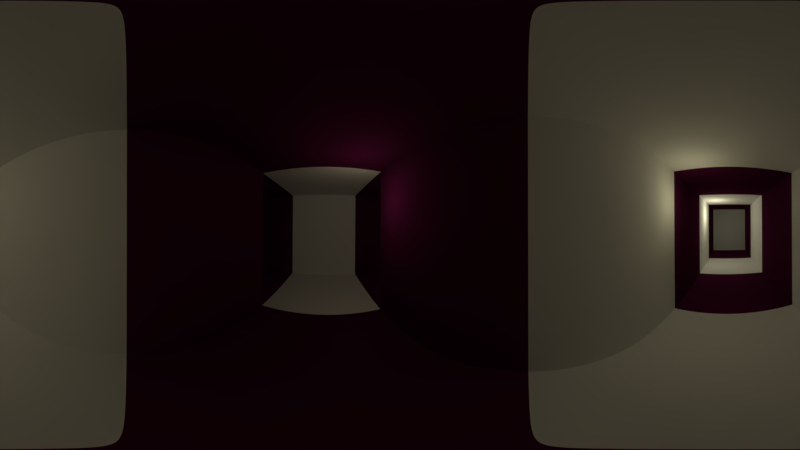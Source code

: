 # Source: 1_PJD_CenaCastelo01_AnaVitoriaVaz.blend  (saved by Blender 2.79.0; exported with 4.5.12 LTS)
import bpy
from mathutils import Matrix  # noqa: F401  (used for matrix-valued properties, if any)

bpy.ops.wm.read_factory_settings(use_empty=True)
scene = bpy.context.scene
scene.name = 'Scene'

# ---- collections
col_collection_1 = bpy.data.collections.new('Collection 1'); scene.collection.children.link(col_collection_1)

# ---- materials (node trees are filled in below, after node groups)
mat_wall_01 = bpy.data.materials.new('wall.01')
mat_wall_01.alpha_threshold = 0.0
mat_wall_01.roughness = 0.5
mat_wall_02 = bpy.data.materials.new('wall.02')
mat_wall_02.alpha_threshold = 0.0
mat_wall_02.diffuse_color = (0.08001, 0.006398, 0.04669, 1.0)
mat_wall_02.roughness = 0.5

# ---- material node trees

# ---- world
world_world = bpy.data.worlds.new('World'); scene.world = world_world
world_world.color = (0.05088, 0.05088, 0.05088)
world_world.use_sun_shadow = False
world_world.sun_shadow_jitter_overblur = 0.0
world_world.cycles.sampling_method = 'MANUAL'

# ---- cameras
cam_camera = bpy.data.cameras.new('Camera')
cam_camera.type = 'PANO'
cam_camera.clip_end = 100.0
cam_camera.lens = 35.0
cam_camera.sensor_width = 32.0
cam_camera.sensor_height = 18.0
cam_camera.ortho_scale = 7.314
cam_camera.panorama_type = 'EQUIRECTANGULAR'
cam_camera.dof.focus_distance = 0.0

# ---- lights
light_lamp_014 = bpy.data.lights.new('Lamp.014', 'POINT')
light_lamp_014.color = (1.0, 0.9346, 0.6218)
light_lamp_014.transmission_factor = 0.0
light_lamp_014.cutoff_distance = 30.0
light_lamp_014.energy = 3.0
light_lamp_014.shadow_buffer_clip_start = 1.001
light_lamp_014.shadow_soft_size = 0.05
light_lamp_014.shadow_maximum_resolution = 0.006
light_lamp_014.use_absolute_resolution = True
light_lamp_013 = bpy.data.lights.new('Lamp.013', 'POINT')
light_lamp_013.color = (1.0, 0.9346, 0.6218)
light_lamp_013.transmission_factor = 0.0
light_lamp_013.cutoff_distance = 30.0
light_lamp_013.energy = 3.0
light_lamp_013.shadow_buffer_clip_start = 1.001
light_lamp_013.shadow_soft_size = 0.05
light_lamp_013.shadow_maximum_resolution = 0.006
light_lamp_013.use_absolute_resolution = True
light_lamp_010 = bpy.data.lights.new('Lamp.010', 'POINT')
light_lamp_010.color = (1.0, 0.9346, 0.6218)
light_lamp_010.transmission_factor = 0.0
light_lamp_010.cutoff_distance = 30.0
light_lamp_010.energy = 3.0
light_lamp_010.shadow_buffer_clip_start = 1.001
light_lamp_010.shadow_soft_size = 0.05
light_lamp_010.shadow_maximum_resolution = 0.006
light_lamp_010.use_absolute_resolution = True
light_lamp_009 = bpy.data.lights.new('Lamp.009', 'POINT')
light_lamp_009.color = (1.0, 0.9346, 0.6218)
light_lamp_009.transmission_factor = 0.0
light_lamp_009.cutoff_distance = 30.0
light_lamp_009.energy = 3.0
light_lamp_009.shadow_buffer_clip_start = 1.001
light_lamp_009.shadow_soft_size = 0.05
light_lamp_009.shadow_maximum_resolution = 0.006
light_lamp_009.use_absolute_resolution = True
light_lamp_007 = bpy.data.lights.new('Lamp.007', 'POINT')
light_lamp_007.color = (1.0, 0.8382, 0.559)
light_lamp_007.transmission_factor = 0.0
light_lamp_007.cutoff_distance = 30.0
light_lamp_007.energy = 3.0
light_lamp_007.shadow_buffer_clip_start = 1.001
light_lamp_007.shadow_soft_size = 0.05
light_lamp_007.shadow_maximum_resolution = 0.006
light_lamp_007.use_absolute_resolution = True
light_lamp_006 = bpy.data.lights.new('Lamp.006', 'POINT')
light_lamp_006.color = (1.0, 0.8382, 0.559)
light_lamp_006.transmission_factor = 0.0
light_lamp_006.cutoff_distance = 30.0
light_lamp_006.energy = 3.0
light_lamp_006.shadow_buffer_clip_start = 1.001
light_lamp_006.shadow_soft_size = 0.05
light_lamp_006.shadow_maximum_resolution = 0.006
light_lamp_006.use_absolute_resolution = True
light_lamp_005 = bpy.data.lights.new('Lamp.005', 'POINT')
light_lamp_005.color = (1.0, 0.8382, 0.559)
light_lamp_005.transmission_factor = 0.0
light_lamp_005.cutoff_distance = 30.0
light_lamp_005.energy = 3.0
light_lamp_005.shadow_buffer_clip_start = 1.001
light_lamp_005.shadow_soft_size = 0.05
light_lamp_005.shadow_maximum_resolution = 0.006
light_lamp_005.use_absolute_resolution = True
light_lamp_004 = bpy.data.lights.new('Lamp.004', 'POINT')
light_lamp_004.color = (1.0, 0.904, 0.529)
light_lamp_004.transmission_factor = 0.0
light_lamp_004.cutoff_distance = 30.0
light_lamp_004.energy = 3.0
light_lamp_004.shadow_buffer_clip_start = 1.001
light_lamp_004.shadow_soft_size = 0.05
light_lamp_004.shadow_maximum_resolution = 0.006
light_lamp_004.use_absolute_resolution = True
light_lamp = bpy.data.lights.new('Lamp', 'POINT')
light_lamp.color = (1.0, 0.9346, 0.6218)
light_lamp.transmission_factor = 0.0
light_lamp.cutoff_distance = 30.0
light_lamp.energy = 3.0
light_lamp.shadow_buffer_clip_start = 1.001
light_lamp.shadow_soft_size = 0.05
light_lamp.shadow_maximum_resolution = 0.006
light_lamp.use_absolute_resolution = True

# ---- meshes
me_cube = bpy.data.meshes.new('Cube')
me_cube.from_pydata([(-1.0, -1.0, -1.0), (-1.0, -1.0, 4.18), (-1.0, 1.0, -1.0), (-1.0, 1.0, 4.18), (1.0, -1.0, -1.0), (1.0, -1.0, 4.18), (1.0, 1.0, -1.0), (1.0, 1.0, 4.18)], [], [(0, 1, 3, 2), (2, 3, 7, 6), (6, 7, 5, 4), (4, 5, 1, 0), (2, 6, 4, 0), (7, 3, 1, 5)])
me_cube.use_remesh_preserve_volume = False
me_cube.use_remesh_preserve_attributes = False
me_cube.use_mirror_vertex_groups = False
me_cube.update()
me_cube_001 = bpy.data.meshes.new('Cube.001')
me_cube_001.from_pydata([(-1.0, -1.0, -1.0), (-1.0, -1.0, 1.3), (-1.0, 1.0, -1.0), (-1.0, 1.0, 1.3), (1.0, -1.0, -1.0), (1.0, -1.0, 1.3), (1.0, 1.0, -1.0), (1.0, 1.0, 1.3), (-1.0, -3.0, -1.0), (-1.0, -3.0, 1.3), (1.0, -3.0, 1.3), (1.0, -3.0, -1.0), (-1.0, -5.0, -1.0), (-1.0, -5.0, 1.3), (1.0, -5.0, 1.3), (1.0, -5.0, -1.0), (-1.0, 3.0, -1.0), (-1.0, 5.0, -1.0), (1.0, 5.0, -1.0), (1.0, 3.0, -1.0), (1.0, 3.0, 1.3), (1.0, 5.0, 1.3), (-1.0, 5.0, 1.3), (-1.0, 3.0, 1.3), (7.0, 5.0, -1.0), (7.0, 3.0, -1.0), (7.0, 3.0, 1.3), (7.0, 5.0, 1.3), (3.0, 3.0, -1.0), (5.0, 3.0, -1.0), (5.0, 3.0, 1.3), (3.0, 3.0, 1.3), (3.0, 5.0, 1.3), (5.0, 5.0, 1.3), (5.0, 5.0, -1.0), (3.0, 5.0, -1.0), (-7.0, 3.0, -1.0), (-7.0, 5.0, -1.0), (-7.0, 5.0, 1.3), (-7.0, 3.0, 1.3), (-3.0, 3.0, -1.0), (-5.0, 3.0, -1.0), (-5.0, 5.0, -1.0), (-3.0, 5.0, -1.0), (-3.0, 3.0, 1.3), (-5.0, 3.0, 1.3), (-5.0, 5.0, 1.3), (-3.0, 5.0, 1.3), (-1.0, 5.0, 1.3), (-1.0, 5.0, -1.0), (1.0, 5.0, -1.0), (1.0, 5.0, 1.3), (-1.0, -7.0, -1.0), (-1.0, -7.0, 1.3), (1.0, -7.0, 1.3), (1.0, -7.0, -1.0)], [], [(0, 1, 3, 2), (6, 7, 5, 4), (5, 1, 9, 10), (2, 6, 4, 0), (7, 3, 1, 5), (10, 9, 13, 14), (4, 5, 10, 11), (1, 0, 8, 9), (0, 4, 11, 8), (13, 12, 52, 53), (11, 10, 14, 15), (8, 11, 15, 12), (9, 8, 12, 13), (7, 6, 19, 20), (30, 29, 25, 26), (2, 3, 23, 16), (42, 41, 36, 37), (3, 7, 20, 23), (23, 20, 21, 22), (6, 2, 16, 19), (19, 16, 17, 18), (26, 25, 24, 27), (34, 33, 27, 24), (33, 30, 26, 27), (29, 34, 24, 25), (19, 18, 35, 28), (28, 35, 34, 29), (21, 20, 31, 32), (32, 31, 30, 33), (18, 21, 32, 35), (35, 32, 33, 34), (20, 19, 28, 31), (31, 28, 29, 30), (36, 39, 38, 37), (41, 45, 39, 36), (46, 42, 37, 38), (45, 46, 38, 39), (23, 22, 47, 44), (44, 47, 46, 45), (22, 17, 43, 47), (47, 43, 42, 46), (16, 23, 44, 40), (40, 44, 45, 41), (17, 16, 40, 43), (43, 40, 41, 42), (49, 48, 51, 50), (55, 54, 53, 52), (14, 13, 53, 54), (15, 14, 54, 55), (12, 15, 55, 52)])
me_cube_001.polygons.foreach_set('material_index', [0, 0, 1, 0, 0, 0, 1, 1, 1, 1, 0, 0, 0, 1, 1, 1, 1, 1, 0, 1, 0, 1, 1, 1, 1, 1, 0, 1, 0, 1, 0, 1, 0, 1, 1, 1, 1, 1, 0, 1, 0, 1, 0, 1, 0, 0, 0, 1, 1, 1])
me_cube_001.materials.append(mat_wall_01)
me_cube_001.materials.append(mat_wall_02)
me_cube_001.use_remesh_preserve_volume = False
me_cube_001.use_remesh_preserve_attributes = False
me_cube_001.use_mirror_vertex_groups = False
me_cube_001.update()

# ---- objects
ob_lamp_008 = bpy.data.objects.new('Lamp.008', light_lamp_014)
ob_lamp_007 = bpy.data.objects.new('Lamp.007', light_lamp_013)
ob_lamp_006 = bpy.data.objects.new('Lamp.006', light_lamp_010)
ob_lamp_005 = bpy.data.objects.new('Lamp.005', light_lamp_009)
ob_lamp_002 = bpy.data.objects.new('Lamp.002', light_lamp_007)
ob_lamp_001 = bpy.data.objects.new('Lamp.001', light_lamp_006)
ob_lamp_004 = bpy.data.objects.new('Lamp.004', light_lamp_005)
ob_lamp_003 = bpy.data.objects.new('Lamp.003', light_lamp_004)
ob_cube_001 = bpy.data.objects.new('Cube.001', me_cube)
ob_cube = bpy.data.objects.new('Cube', me_cube_001)
ob_lamp = bpy.data.objects.new('Lamp', light_lamp)
ob_camera = bpy.data.objects.new('Camera', cam_camera)

# ---- transforms, parenting, visibility, modifiers, constraints
ob_lamp_008.location = (-4.506, 3.915, 1.769)
ob_lamp_008.rotation_euler = (0.6503, 0.05522, 1.866)
ob_lamp_008.lock_rotations_4d = False
ob_lamp_008.empty_display_type = 'ARROWS'
ob_lamp_008.color = (0.0, 0.0, 0.0, 0.0)
ob_lamp_008.lineart.crease_threshold = 0.0
ob_lamp_007.location = (0.548, -4.001, 1.769)
ob_lamp_007.rotation_euler = (0.6503, 0.05522, 1.866)
ob_lamp_007.lock_rotations_4d = False
ob_lamp_007.empty_display_type = 'ARROWS'
ob_lamp_007.color = (0.0, 0.0, 0.0, 0.0)
ob_lamp_007.lineart.crease_threshold = 0.0
ob_lamp_006.location = (0.548, -4.001, 1.769)
ob_lamp_006.rotation_euler = (0.6503, 0.05522, 1.866)
ob_lamp_006.lock_rotations_4d = False
ob_lamp_006.empty_display_type = 'ARROWS'
ob_lamp_006.color = (0.0, 0.0, 0.0, 0.0)
ob_lamp_006.lineart.crease_threshold = 0.0
ob_lamp_005.location = (0.548, -4.001, 1.769)
ob_lamp_005.rotation_euler = (0.6503, 0.05522, 1.866)
ob_lamp_005.lock_rotations_4d = False
ob_lamp_005.empty_display_type = 'ARROWS'
ob_lamp_005.color = (0.0, 0.0, 0.0, 0.0)
ob_lamp_005.lineart.crease_threshold = 0.0
ob_lamp_002.location = (5.48, 3.427, 1.769)
ob_lamp_002.rotation_euler = (0.6503, 0.05522, 1.866)
ob_lamp_002.lock_rotations_4d = False
ob_lamp_002.empty_display_type = 'ARROWS'
ob_lamp_002.color = (0.0, 0.0, 0.0, 0.0)
ob_lamp_002.lineart.crease_threshold = 0.0
ob_lamp_001.location = (3.044, 3.427, 1.769)
ob_lamp_001.rotation_euler = (0.6503, 0.05522, 1.866)
ob_lamp_001.lock_rotations_4d = False
ob_lamp_001.empty_display_type = 'ARROWS'
ob_lamp_001.color = (0.0, 0.0, 0.0, 0.0)
ob_lamp_001.lineart.crease_threshold = 0.0
ob_lamp_004.location = (0.548, 2.544, 1.769)
ob_lamp_004.rotation_euler = (0.6503, 0.05522, 1.866)
ob_lamp_004.lock_rotations_4d = False
ob_lamp_004.empty_display_type = 'ARROWS'
ob_lamp_004.color = (0.0, 0.0, 0.0, 0.0)
ob_lamp_004.lineart.crease_threshold = 0.0
ob_lamp_003.location = (0.548, -0.7831, 1.769)
ob_lamp_003.rotation_euler = (0.6503, 0.05522, 1.866)
ob_lamp_003.lock_rotations_4d = False
ob_lamp_003.empty_display_type = 'ARROWS'
ob_lamp_003.color = (0.0, 0.0, 0.0, 0.0)
ob_lamp_003.lineart.crease_threshold = 0.0
ob_cube_001.location = (-4.191, 3.996, 0.3)
ob_cube_001.scale = (0.3, 0.3, 0.3)
ob_cube_001.lineart.crease_threshold = 0.0
ob_cube.location = (0.0, 0.0, 1.0)
ob_cube.lineart.crease_threshold = 0.0
ob_lamp.location = (0.548, -4.001, 1.769)
ob_lamp.rotation_euler = (0.6503, 0.05522, 1.866)
ob_lamp.lock_rotations_4d = False
ob_lamp.empty_display_type = 'ARROWS'
ob_lamp.color = (0.0, 0.0, 0.0, 0.0)
ob_lamp.lineart.crease_threshold = 0.0
ob_camera.location = (0.1134, 1.005, 1.439)
ob_camera.rotation_euler = (-1.566, 3.146, -3.712)
ob_camera.lock_rotations_4d = False
ob_camera.empty_display_type = 'ARROWS'
ob_camera.color = (0.0, 0.0, 0.0, 0.0)
ob_camera.display_type = 'WIRE'
ob_camera.lineart.crease_threshold = 0.0

# ---- collection membership
col_collection_1.objects.link(ob_lamp_008)
col_collection_1.objects.link(ob_lamp_007)
col_collection_1.objects.link(ob_lamp_006)
col_collection_1.objects.link(ob_lamp_005)
col_collection_1.objects.link(ob_lamp_002)
col_collection_1.objects.link(ob_lamp_001)
col_collection_1.objects.link(ob_lamp_004)
col_collection_1.objects.link(ob_lamp_003)
col_collection_1.objects.link(ob_cube_001)
col_collection_1.objects.link(ob_cube)
col_collection_1.objects.link(ob_lamp)
col_collection_1.objects.link(ob_camera)

# ---- scene / render settings (as saved in the file)
scene.camera = ob_camera
scene.frame_start = 1; scene.frame_end = 101; scene.frame_set(30)
scene.render.engine = 'CYCLES'
scene.render.image_settings.file_format = 'FFMPEG'
scene.render.image_settings.color_mode = 'RGB'
scene.render.resolution_percentage = 50
scene.render.dither_intensity = 0.0
scene.cycles.use_denoising = False
scene.cycles.samples = 16
scene.cycles.sampling_pattern = 'TABULATED_SOBOL'
scene.cycles.light_sampling_threshold = 0.2
scene.cycles.use_adaptive_sampling = False
scene.cycles.use_light_tree = False
scene.cycles.blur_glossy = 0.0
scene.cycles.sample_clamp_indirect = 0.0
scene.view_settings.view_transform = 'Standard'
bpy.context.view_layer.update()
